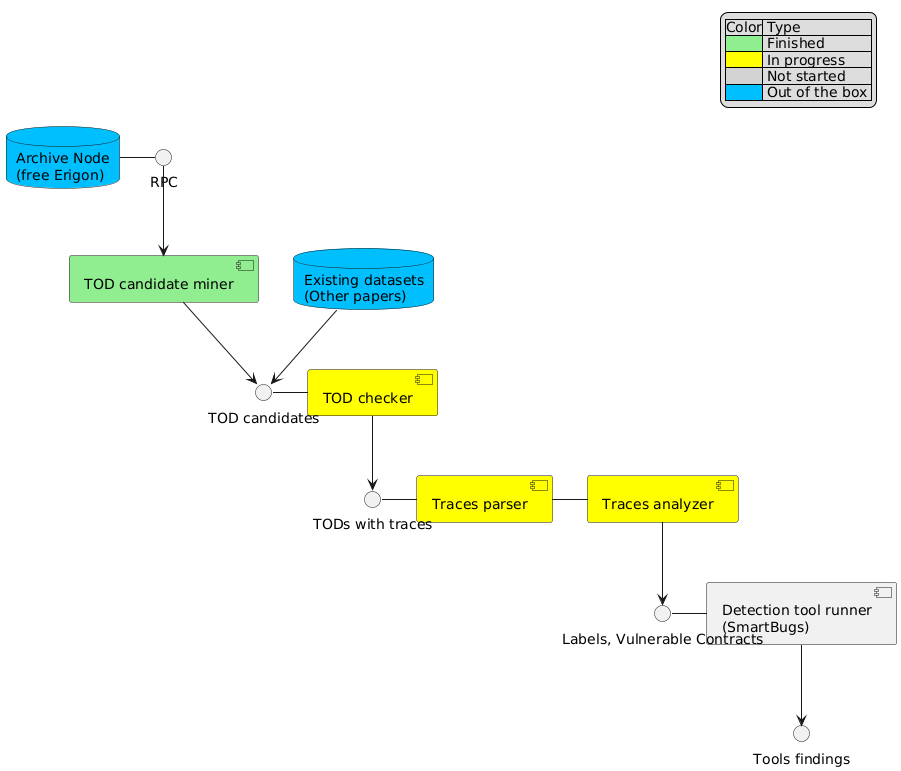

The diagram above was rendered by PlantUML. Its source (embedded in the PNG):
@startuml
legend top right
    |Color| Type |
    |<#lightgreen>| Finished |
    |<#yellow>| In progress |
    |<#lightgrey>| Not started |
    |<#deepskyblue>| Out of the box |
endlegend

database "Archive Node\n(free Erigon)" as archive_node #deepskyblue
[TOD candidate miner] as history_analyzer #lightgreen
[TOD checker] as tod_checker #yellow
[Traces analyzer] as traces_analyzer #yellow
[Traces parser] as traces_parser #yellow
database "Existing datasets\n(Other papers)" as existing_datasets #deepskyblue
[Detection tool runner\n(SmartBugs)] as tool_runner


() RPC
() "TOD candidates" as tod_candidates
() "TODs with traces" as tods
() "Labels, Vulnerable Contracts" as labels
() "Tools findings" as tools_output

archive_node - RPC
RPC --> history_analyzer
history_analyzer --> tod_candidates

existing_datasets --> tod_candidates

tod_candidates - tod_checker
tod_checker --> tods

tods - traces_parser
traces_parser - traces_analyzer

traces_analyzer --> labels

labels - tool_runner
tool_runner --> tools_output
@enduml